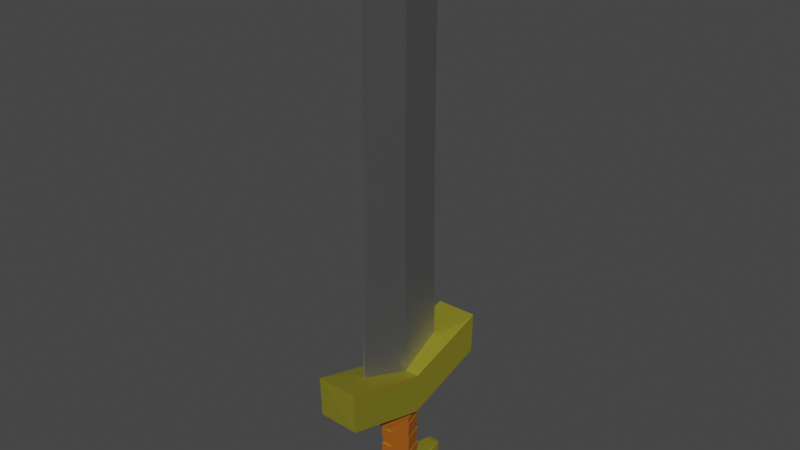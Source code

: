 # Source: mec.blend  (saved by Blender 3.6.13; exported with 4.5.12 LTS)
import bpy
from mathutils import Matrix  # noqa: F401  (used for matrix-valued properties, if any)

bpy.ops.wm.read_factory_settings(use_empty=True)
scene = bpy.context.scene
scene.name = 'Scene'

# ---- collections
col_collection = bpy.data.collections.new('Collection'); scene.collection.children.link(col_collection)

# ---- materials (node trees are filled in below, after node groups)
mat_material = bpy.data.materials.new('Material')
mat_material.alpha_threshold = 0.0
mat_material.use_transparent_shadow = False
mat_material.roughness = 0.5
mat_material.line_color = (0.0, 0.0, 0.0, 1.0)
mat_material_001 = bpy.data.materials.new('Material.001')
mat_material_001.use_transparent_shadow = False
mat_material_002 = bpy.data.materials.new('Material.002')
mat_material_002.use_transparent_shadow = False

# ---- material node trees
mat_material.use_nodes = True; mat_material.node_tree.nodes.clear()
_N = mat_material.node_tree.nodes; _L = mat_material.node_tree.links
n0 = _N.new('ShaderNodeOutputMaterial'); n0.name = 'Material Output'; n0.location = (300, 300)
n1 = _N.new('ShaderNodeBsdfPrincipled'); n1.name = 'Principled BSDF'; n1.location = (10, 300)
n1.distribution = 'GGX'
n1.subsurface_method = 'RANDOM_WALK_SKIN'
n1.inputs[0].default_value = (0.8, 0.7345, 0.07195, 1.0)
n1.inputs[1].default_value = 0.8899
n1.inputs[3].default_value = 1.45
n1.inputs[27].default_value = (0.0, 0.0, 0.0, 1.0)
n1.inputs[28].default_value = 1.0
_L.new(n1.outputs[0], n0.inputs[0])
n0.is_active_output = True
mat_material_001.use_nodes = True; mat_material_001.node_tree.nodes.clear()
_N = mat_material_001.node_tree.nodes; _L = mat_material_001.node_tree.links
n0 = _N.new('ShaderNodeBsdfPrincipled'); n0.name = 'Principled BSDF'; n0.location = (10, 300)
n0.distribution = 'GGX'
n0.subsurface_method = 'RANDOM_WALK_SKIN'
n0.inputs[0].default_value = (0.3694, 0.09885, 0.007766, 1.0)
n0.inputs[3].default_value = 1.45
n0.inputs[27].default_value = (0.0, 0.0, 0.0, 1.0)
n0.inputs[28].default_value = 1.0
n1 = _N.new('ShaderNodeOutputMaterial'); n1.name = 'Material Output'; n1.location = (300, 300)
_L.new(n0.outputs[0], n1.inputs[0])
n1.is_active_output = True
mat_material_002.use_nodes = True; mat_material_002.node_tree.nodes.clear()
_N = mat_material_002.node_tree.nodes; _L = mat_material_002.node_tree.links
n0 = _N.new('ShaderNodeBsdfPrincipled'); n0.name = 'Principled BSDF'; n0.location = (10, 300)
n0.distribution = 'GGX'
n0.subsurface_method = 'RANDOM_WALK_SKIN'
n0.inputs[0].default_value = (0.2989, 0.2989, 0.2989, 1.0)
n0.inputs[1].default_value = 0.8716
n0.inputs[3].default_value = 1.45
n0.inputs[27].default_value = (0.0, 0.0, 0.0, 1.0)
n0.inputs[28].default_value = 1.0
n1 = _N.new('ShaderNodeOutputMaterial'); n1.name = 'Material Output'; n1.location = (300, 300)
_L.new(n0.outputs[0], n1.inputs[0])
n1.is_active_output = True

# ---- world
world_world = bpy.data.worlds.new('World'); scene.world = world_world
world_world.use_nodes = True; world_world.node_tree.nodes.clear()
_N = world_world.node_tree.nodes; _L = world_world.node_tree.links
n0 = _N.new('ShaderNodeOutputWorld'); n0.name = 'World Output'; n0.location = (300, 300)
n1 = _N.new('ShaderNodeBackground'); n1.name = 'Background'; n1.location = (10, 300)
n1.inputs[0].default_value = (0.05088, 0.05088, 0.05088, 1.0)
_L.new(n1.outputs[0], n0.inputs[0])
n0.is_active_output = True
world_world.color = (0.05088, 0.05088, 0.05088)
world_world.use_sun_shadow = False
world_world.sun_shadow_jitter_overblur = 0.0

# ---- meshes
me_cube = bpy.data.meshes.new('Cube')
me_cube.from_pydata([(0.5143, 4.69e-18, -4.511), (-0.5143, 3.611e-17, -4.511), (-0.2571, -0.2222, -4.511), (0.2571, 0.2222, -4.511), (-0.2571, 0.2222, -4.511), (0.2571, -0.2222, -4.511), (-0.3401, 0.0, 1.0), (0.3401, 0.0, 1.0), (0.0494, -0.5935, 1.797), (-0.0494, -0.5935, 1.797), (-0.0494, 0.5935, 1.797), (0.0494, 0.5935, 1.797), (-0.3187, 0.0, 11.39), (0.3187, 0.0, 11.39), (0.04629, -0.5561, 11.48), (-0.04629, -0.5561, 11.48), (-0.04629, 0.5561, 11.48), (0.04629, 0.5561, 11.48), (-0.3187, 0.0, 11.39), (0.3187, 0.0, 11.39), (0.04629, -0.5561, 11.48), (-0.04629, -0.5561, 11.48), (-0.04629, 0.5561, 11.48), (0.04629, 0.5561, 11.48), (-0.3187, 0.0, 20.43), (0.3187, 0.0, 20.43), (0.04629, -0.5561, 20.51), (-0.04629, -0.5561, 20.51), (-0.04629, 0.5561, 20.51), (0.04629, 0.5561, 20.51), (-0.3187, 0.0, 22.36), (0.3187, 0.0, 22.36), (0.04629, -0.0002296, 22.45), (-0.04629, -0.0002296, 22.45), (-0.04629, 0.0002296, 22.45), (0.04629, 0.0002296, 22.45), (0.4893, -0.2783, -4.511), (0.4893, 0.2783, -4.511), (-0.4893, -0.2783, -4.511), (-0.9706, 3.611e-17, -4.709), (-0.5576, -0.198, -4.511), (-0.5576, 0.198, -4.511), (-0.2969, 0.3652, -5.646), (-0.3904, 0.5803, -5.46), (-0.4893, 0.2783, -4.511), (-0.4907, 0.282, -4.511), (-0.09729, 0.3603, -4.511), (-0.588, -0.198, -4.511), (-0.5143, 3.611e-17, -4.511), (-0.588, 0.198, -4.511), (-0.4907, -0.282, -4.511), (-0.09729, -0.3603, -4.511), (0.4907, 0.282, -4.511), (0.09729, 0.3603, -4.511), (0.4907, -0.282, -4.511), (0.09729, -0.3603, -4.511), (0.588, 0.198, -4.511), (0.5143, 4.69e-18, -4.511), (0.588, -0.198, -4.511), (0.9706, 4.69e-18, -4.709), (0.5576, 0.198, -4.511), (0.5576, -0.198, -4.511), (0.451, -0.1977, -5.636), (0.451, 0.1977, -5.636), (0.9164, 4.69e-18, -5.427), (-0.451, 0.1977, -5.636), (-0.451, -0.1977, -5.636), (-0.9164, 3.611e-17, -5.427), (-0.2969, -0.3652, -5.646), (-0.3904, -0.5803, -5.46), (0.3904, 0.5803, -5.46), (0.2969, 0.3652, -5.646), (0.2969, -0.3652, -5.646), (0.3904, -0.5803, -5.46), (0.2331, -0.5957, -4.578), (0.2771, -0.6509, -4.659), (0.314, -0.6136, -4.603), (0.2995, -0.6029, -4.584), (0.2771, 0.6509, -4.659), (0.2331, 0.5957, -4.578), (0.2995, 0.6029, -4.584), (0.314, 0.6136, -4.603), (-0.2771, -0.6509, -4.659), (-0.2331, -0.5957, -4.578), (-0.2995, -0.6029, -4.584), (-0.314, -0.6136, -4.603), (-0.2331, 0.5957, -4.578), (-0.2771, 0.6509, -4.659), (-0.314, 0.6136, -4.603), (-0.2995, 0.6029, -4.584), (0.3569, 0.5901, 1.791), (0.3232, 0.5983, 1.803), (0.2411, 0.2222, -1.01), (0.2775, 0.2191, -0.9872), (0.3232, -0.5983, 1.803), (0.3569, -0.5901, 1.791), (0.2775, -0.2191, -0.9872), (0.2411, -0.2222, -1.01), (-0.3232, 0.5983, 1.803), (-0.3569, 0.5901, 1.791), (-0.2775, 0.2191, -0.9872), (-0.2411, 0.2222, -1.01), (-0.3569, -0.5901, 1.791), (-0.3232, -0.5983, 1.803), (-0.2411, -0.2222, -1.01), (-0.2775, -0.2191, -0.9872), (-0.5206, -0.01688, -1.0), (-0.5206, 0.01688, -1.0), (-0.5143, 3.611e-17, -1.017), (0.357, -0.01008, 1.014), (0.357, 0.01008, 1.014), (0.3401, 0.0, 1.0), (-0.357, 0.01008, 1.014), (-0.357, -0.01008, 1.014), (-0.3401, 0.0, 1.0), (0.5206, 0.01688, -1.0), (0.5206, -0.01688, -1.0), (0.5143, 4.69e-18, -1.017), (-0.9831, -0.0105, -0.9868), (-1.0, 0.0, -0.9729), (-0.9831, 0.0105, -0.9868), (-0.9836, -0.96, 0.2016), (-1.001, -1.0, 0.2984), (0.9836, 0.96, 0.2016), (1.001, 1.0, 0.2984), (-0.9836, 0.96, 0.2016), (-1.001, 1.018, 0.2984), (0.9836, -0.96, 0.2016), (1.001, -1.018, 0.2984), (0.9831, 0.0105, -0.9868), (1.0, 0.0, -0.9729), (0.9831, -0.0105, -0.9868), (0.9831, -0.9753, 2.228), (1.0, -1.022, 2.271), (-0.9831, -0.9753, 2.228), (-1.0, -1.022, 2.271), (0.9831, -0.0105, 1.013), (1.0, 0.0, 0.9729), (0.9831, 0.0105, 1.013), (-0.9831, 0.0105, 1.013), (-1.0, 0.0, 0.9729), (-0.9831, -0.0105, 1.013), (-0.9831, 0.9753, 2.228), (-1.0, 1.022, 2.271), (0.9831, 0.9753, 2.228), (1.0, 1.022, 2.271), (-0.2491, 0.2222, -1.513), (0.2491, 0.2222, -1.513), (0.5143, 4.69e-18, -1.516), (0.2491, -0.2222, -1.513), (-0.2491, -0.2222, -1.513), (-0.5143, 3.611e-17, -1.516), (-0.6324, 3.611e-17, -1.016), (-0.2805, -0.3336, -1.01), (0.6324, 4.69e-18, -1.016), (0.2805, 0.3336, -1.01), (-0.2805, 0.3336, -1.01), (0.2805, -0.3336, -1.01), (-0.2691, 0.2768, -1.513), (-0.2886, 0.3332, -1.457), (-0.6324, 3.611e-17, -1.46), (-0.5539, 3.611e-17, -1.516), (0.2691, 0.2768, -1.513), (0.2886, 0.3332, -1.457), (0.5539, 4.69e-18, -1.516), (0.6324, 4.69e-18, -1.46), (0.2691, -0.2768, -1.513), (0.2886, -0.3332, -1.457), (-0.2691, -0.2768, -1.513), (-0.2886, -0.3332, -1.457), (0.2503, 0.2222, -1.941), (0.2514, 0.2222, -2.37), (0.2526, 0.2222, -2.798), (0.2537, 0.2222, -3.226), (0.2549, 0.2222, -3.655), (0.256, 0.2222, -4.083), (0.5143, 4.69e-18, -1.944), (0.5143, 4.69e-18, -2.372), (0.5143, 4.69e-18, -2.8), (0.5143, 4.69e-18, -3.228), (0.5143, 4.69e-18, -3.656), (0.5143, 4.69e-18, -4.083), (0.2503, -0.2222, -1.941), (0.2514, -0.2222, -2.37), (0.2526, -0.2222, -2.798), (0.2537, -0.2222, -3.226), (0.2549, -0.2222, -3.655), (0.256, -0.2222, -4.083), (-0.2503, -0.2222, -1.941), (-0.2514, -0.2222, -2.37), (-0.2526, -0.2222, -2.798), (-0.2537, -0.2222, -3.226), (-0.2549, -0.2222, -3.655), (-0.256, -0.2222, -4.083), (-0.256, 0.2222, -4.083), (-0.2549, 0.2222, -3.655), (-0.2537, 0.2222, -3.226), (-0.2526, 0.2222, -2.798), (-0.2514, 0.2222, -2.37), (-0.2503, 0.2222, -1.941), (-0.5143, 3.611e-17, -4.083), (-0.5143, 3.611e-17, -3.656), (-0.5143, 3.611e-17, -3.228), (-0.5143, 3.611e-17, -2.8), (-0.5143, 3.611e-17, -2.372), (-0.5143, 3.611e-17, -1.944), (0.258, 0.2435, -1.941), (0.2592, 0.2435, -2.37), (0.2604, 0.2435, -2.798), (0.2616, 0.2435, -3.226), (0.2627, 0.2435, -3.655), (0.2639, 0.2435, -4.083), (0.537, 4.69e-18, -1.944), (0.537, 4.69e-18, -2.372), (0.537, 4.69e-18, -2.8), (0.537, 4.69e-18, -3.228), (0.537, 4.69e-18, -3.656), (0.537, 4.69e-18, -4.083), (0.258, -0.2435, -1.941), (0.2592, -0.2435, -2.37), (0.2604, -0.2435, -2.798), (0.2616, -0.2435, -3.226), (0.2627, -0.2435, -3.655), (0.2639, -0.2435, -4.083), (-0.258, -0.2435, -1.941), (-0.2592, -0.2435, -2.37), (-0.2604, -0.2435, -2.798), (-0.2616, -0.2435, -3.226), (-0.2627, -0.2435, -3.655), (-0.2639, -0.2435, -4.083), (-0.2639, 0.2435, -4.083), (-0.2627, 0.2435, -3.655), (-0.2616, 0.2435, -3.226), (-0.2604, 0.2435, -2.798), (-0.2592, 0.2435, -2.37), (-0.258, 0.2435, -1.941), (-0.537, 3.611e-17, -4.083), (-0.537, 3.611e-17, -3.656), (-0.537, -6.663e-09, -3.228), (-0.537, -1.324e-09, -2.8), (-0.537, 3.611e-17, -2.372), (-0.537, 3.611e-17, -1.944)], [], [(200, 194, 4, 1), (126, 143, 145, 124), (128, 133, 135, 122), (96, 116, 131, 127), (124, 145, 137, 130), (130, 137, 133, 128), (100, 107, 120, 125), (119, 140, 143, 126), (194, 175, 3, 4), (122, 135, 140, 119), (175, 181, 0, 3), (181, 187, 5, 0), (103, 94, 8, 9), (114, 103, 9, 6), (112, 99, 142, 139), (42, 71, 63, 65), (59, 76, 75, 73, 64), (106, 105, 121, 118), (187, 193, 2, 5), (115, 93, 123, 129), (92, 101, 126, 124), (94, 111, 7, 8), (104, 97, 128, 122), (98, 114, 6, 10), (111, 91, 11, 7), (98, 91, 145, 143), (193, 200, 1, 2), (10, 6, 12, 16), (7, 11, 17, 13), (94, 103, 135, 133), (102, 113, 141, 134), (90, 110, 138, 144), (109, 95, 132, 136), (17, 16, 22, 23), (12, 15, 21, 18), (9, 8, 14, 15), (6, 9, 15, 12), (11, 10, 16, 17), (8, 7, 13, 14), (22, 18, 24, 28), (19, 23, 29, 25), (14, 13, 19, 20), (13, 17, 23, 19), (16, 12, 18, 22), (15, 14, 20, 21), (26, 25, 31, 32), (29, 28, 34, 35), (21, 20, 26, 27), (18, 21, 27, 24), (23, 22, 28, 29), (20, 19, 25, 26), (31, 30, 33, 32), (35, 34, 30, 31), (25, 29, 35, 31), (28, 24, 30, 34), (27, 26, 32, 33), (24, 27, 33, 30), (2, 1, 48, 51), (0, 5, 55, 57), (66, 62, 72, 68), (5, 2, 51, 55), (3, 0, 57, 53), (4, 3, 53, 46), (49, 45, 44, 41), (39, 85, 84, 38, 40), (52, 56, 60, 37), (46, 53, 79, 86), (59, 81, 80, 37, 60), (1, 4, 46, 48), (50, 47, 40, 38), (58, 54, 36, 61), (78, 81, 59, 64, 70), (44, 45, 46, 86, 89), (39, 40, 41), (47, 48, 49), (56, 57, 58), (59, 60, 61), (62, 63, 64), (65, 66, 67), (55, 51, 83, 74), (39, 88, 87, 43, 67), (80, 79, 53, 52, 37), (50, 38, 84, 83, 51), (47, 50, 51, 48), (56, 52, 53, 57), (45, 49, 48, 46), (54, 58, 57, 55), (82, 85, 39, 67, 69), (40, 47, 49, 41), (89, 88, 39, 41, 44), (87, 78, 70, 43), (60, 56, 58, 61), (77, 76, 59, 61, 36), (62, 66, 65, 63), (66, 68, 69, 67), (71, 42, 43, 70), (68, 72, 73, 69), (63, 71, 70, 64), (42, 65, 67, 43), (72, 62, 64, 73), (75, 82, 69, 73), (74, 75, 76, 77), (78, 79, 80, 81), (82, 83, 84, 85), (86, 87, 88, 89), (74, 83, 82, 75), (78, 87, 86, 79), (55, 74, 77, 36, 54), (106, 107, 108), (109, 110, 111), (112, 113, 114), (115, 116, 117), (118, 119, 120), (129, 130, 131), (136, 137, 138), (139, 140, 141), (118, 121, 122, 119), (136, 132, 133, 137), (139, 142, 143, 140), (129, 123, 124, 130), (125, 120, 119, 126), (144, 138, 137, 145), (134, 141, 140, 135), (127, 131, 130, 128), (108, 104, 105, 106), (117, 92, 93, 115), (101, 108, 107, 100), (97, 117, 116, 96), (120, 107, 106, 118), (104, 122, 121, 105), (123, 93, 92, 124), (100, 125, 126, 101), (96, 127, 128, 97), (131, 116, 115, 129), (111, 94, 95, 109), (114, 98, 99, 112), (91, 111, 110, 90), (103, 114, 113, 102), (132, 95, 94, 133), (102, 134, 135, 103), (138, 110, 109, 136), (141, 113, 112, 139), (98, 143, 142, 99), (90, 144, 145, 91), (91, 98, 10, 11), (101, 92, 155, 156), (92, 117, 154, 155), (157, 153, 169, 167), (152, 156, 159, 160), (153, 152, 160, 169), (155, 154, 165, 163), (148, 147, 162, 164), (150, 149, 166, 168), (149, 148, 164, 166), (147, 146, 158, 162), (151, 150, 168, 161), (117, 97, 157, 154), (156, 155, 163, 159), (104, 108, 152, 153), (108, 101, 156, 152), (154, 157, 167, 165), (97, 104, 153, 157), (161, 168, 169, 160), (168, 166, 167, 169), (166, 164, 165, 167), (164, 162, 163, 165), (162, 158, 159, 163), (158, 161, 160, 159), (146, 151, 161, 158), (150, 151, 205, 188), (170, 176, 212, 206), (189, 204, 203, 190), (198, 204, 240, 234), (191, 202, 201, 192), (192, 201, 237, 228), (149, 150, 188, 182), (187, 181, 217, 223), (183, 189, 190, 184), (205, 199, 235, 241), (185, 191, 192, 186), (202, 191, 227, 238), (148, 149, 182, 176), (180, 186, 222, 216), (177, 183, 184, 178), (175, 194, 230, 211), (179, 185, 186, 180), (190, 203, 239, 226), (147, 148, 176, 170), (185, 179, 215, 221), (171, 177, 178, 172), (195, 174, 210, 231), (173, 179, 180, 174), (204, 189, 225, 240), (146, 147, 170, 199), (178, 184, 220, 214), (198, 171, 172, 197), (173, 196, 232, 209), (196, 173, 174, 195), (188, 205, 241, 224), (151, 146, 199, 205), (183, 177, 213, 219), (204, 198, 197, 203), (197, 172, 208, 233), (202, 196, 195, 201), (176, 182, 218, 212), (224, 241, 240, 225), (226, 239, 238, 227), (228, 237, 236, 229), (218, 224, 225, 219), (220, 226, 227, 221), (222, 228, 229, 223), (212, 218, 219, 213), (214, 220, 221, 215), (216, 222, 223, 217), (206, 212, 213, 207), (208, 214, 215, 209), (210, 216, 217, 211), (235, 206, 207, 234), (233, 208, 209, 232), (231, 210, 211, 230), (241, 235, 234, 240), (239, 233, 232, 238), (237, 231, 230, 236), (200, 193, 229, 236), (203, 197, 233, 239), (177, 171, 207, 213), (182, 188, 224, 218), (196, 202, 238, 232), (172, 178, 214, 208), (189, 183, 219, 225), (201, 195, 231, 237), (179, 173, 209, 215), (184, 190, 226, 220), (194, 200, 236, 230), (174, 180, 216, 210), (191, 185, 221, 227), (181, 175, 211, 217), (186, 192, 228, 222), (199, 170, 206, 235), (193, 187, 223, 229), (171, 198, 234, 207)])
me_cube.polygons.foreach_set('material_index', [1, 0, 0, 0, 0, 0, 0, 0, 1, 0, 1, 1, 0, 0, 0, 0, 0, 0, 1, 0, 0, 0, 0, 0, 0, 0, 1, 2, 2, 0, 0, 0, 0, 0, 1, 2, 2, 2, 2, 2, 2, 1, 0, 0, 0, 2, 2, 2, 2, 2, 2, 1, 0, 2, 2, 2, 2, 1, 1, 0, 0, 0, 0, 0, 0, 0, 0, 0, 0, 1, 1, 0, 0, 0, 0, 0, 0, 0, 0, 0, 0, 0, 0, 0, 0, 0, 0, 0, 0, 0, 0, 0, 0, 0, 0, 0, 0, 0, 0, 0, 0, 0, 0, 0, 0, 0, 0, 0, 0, 0, 0, 0, 0, 0, 0, 0, 1, 1, 0, 0, 0, 0, 1, 1, 1, 0, 0, 1, 0, 0, 0, 0, 0, 0, 1, 0, 0, 1, 0, 0, 0, 0, 0, 0, 0, 0, 0, 1, 1, 1, 1, 0, 0, 1, 0, 1, 1, 1, 1, 0, 1, 0, 1, 0, 1, 0, 0, 0, 0, 1, 0, 1, 0, 1, 1, 1, 1, 1, 0, 1, 1, 1, 1, 1, 0, 1, 1, 1, 1, 1, 0, 1, 1, 1, 1, 1, 0, 1, 1, 1, 1, 1, 0, 1, 1, 1, 1, 1, 1, 1, 1, 1, 1, 1, 1, 1, 1, 1, 1, 1, 1, 1, 1, 1, 0, 0, 0, 0, 0, 0, 0, 0, 0, 0, 0, 0, 0, 0, 0, 0, 0])
_uv = me_cube.uv_layers.new(name='UVMap')
_uv.uv.foreach_set('vector', [0.1772, 0.625, 0.1774, 0.5522, 0.1772, 0.5522, 0.1772, 0.625, 0.38, 0.2498, 0.6266, 0.25, 0.6266, 0.5, 0.38, 0.5002, 0.38, 0.7498, 0.6266, 0.75, 0.6266, 1.0, 0.38, 1.0, 0.3235, 0.6952, 0.324, 0.6276, 0.3734, 0.6267, 0.3738, 0.746, 0.38, 0.5, 0.6232, 0.4973, 0.6216, 0.625, 0.3784, 0.625, 0.3784, 0.625, 0.6216, 0.625, 0.6232, 0.7527, 0.3772, 0.7523, 0.1765, 0.5548, 0.176, 0.6224, 0.1266, 0.6233, 0.1262, 0.504, 0.3784, 0.125, 0.6216, 0.125, 0.6232, 0.2527, 0.3772, 0.2523, 0.1774, 0.5522, 0.3226, 0.5522, 0.3228, 0.5522, 0.1772, 0.5522, 0.38, 0.0, 0.6232, -0.002731, 0.6216, 0.125, 0.3784, 0.125, 0.3226, 0.5522, 0.3228, 0.625, 0.3228, 0.625, 0.3228, 0.5522, 0.3228, 0.625, 0.3226, 0.6978, 0.3228, 0.6978, 0.3228, 0.625, 1007.0, 0.7041, -1005.0, 0.7048, 0.7425, 0.7042, 0.8014, 0.7042, 0.8014, 0.625, 0.8014, 0.7048, 0.8014, 0.7042, 0.8014, 0.625, 0.8033, 0.6237, 0.8033, 0.5464, 0.8731, 0.503, 0.8731, 0.6237, 0.2077, 0.5778, 0.2923, 0.5778, 0.2975, 0.5995, 0.2025, 0.5995, 0.3228, 0.625, 0.3228, 0.7012, 0.3228, 0.7059, 0.3228, 0.6978, 0.3228, 0.625, 0.176, 0.6276, 0.1765, 0.6952, 0.1262, 0.746, 0.1266, 0.6267, 0.3226, 0.6978, 0.1774, 0.6978, 0.1772, 0.6978, 0.3228, 0.6978, 0.324, 0.6224, 0.3235, 0.5548, 0.3738, 0.504, 0.3734, 0.6233, 0.3182, 0.5526, 0.1818, 0.5526, 0.1246, 0.4985, 0.3754, 0.4988, 0.6986, 0.7048, 0.6986, 0.625, 0.6986, 0.625, 0.6986, 0.7042, 0.1818, 0.6974, 0.3182, 0.6974, 0.3754, 0.7515, 0.1246, 0.7512, 0.8014, 0.5452, 0.8014, 0.625, 0.8014, 0.625, 0.8014, 0.5458, 0.6986, 0.625, 0.6986, 0.5452, 0.6986, 0.5458, 0.6986, 0.625, 0.7988, 0.5452, 0.7012, 0.5452, 0.6251, 0.4982, 0.8749, 0.4982, 0.1774, 0.6978, 0.1772, 0.625, 0.1772, 0.625, 0.1772, 0.6978, 0.8014, 0.5458, 0.8014, 0.625, 0.8014, 0.625, 0.8014, 0.5458, 0.6986, 0.625, 0.6986, 0.5458, 0.6986, 0.5458, 0.6986, 0.625, 0.7012, 0.7048, 0.7988, 0.7048, 0.8749, 0.7518, 0.6251, 0.7518, 0.8033, 0.7036, 0.8033, 0.6263, 0.8731, 0.6263, 0.8731, 0.747, 0.6967, 0.5464, 0.6967, 0.6237, 0.6269, 0.6237, 0.6269, 0.503, 0.6967, 0.6263, 0.6967, 0.7036, 0.6269, 0.747, 0.6269, 0.6263, 0.6986, 0.5458, 0.8014, 0.5458, 0.8014, 0.5458, 0.6986, 0.5458, 0.8014, 0.625, 0.8014, 0.7042, 0.8014, 0.7042, 0.8014, 0.625, 0.8014, 0.7042, 0.6986, 0.7042, 0.6986, 0.7042, 0.8014, 0.7042, 0.8014, 0.625, 0.8014, 0.7042, 0.8014, 0.7042, 0.8014, 0.625, 0.6986, 0.5458, 0.8014, 0.5458, 0.8014, 0.5458, 0.6986, 0.5458, 0.6986, 0.7042, 0.6986, 0.625, 0.6986, 0.625, 0.6986, 0.7042, 0.8014, 0.5458, 0.8014, 0.625, 0.8014, 0.625, 0.8014, 0.5458, 0.6986, 0.625, 0.6986, 0.5458, 0.6986, 0.5458, 0.6986, 0.625, 0.6986, 0.7042, 0.6986, 0.625, 0.6986, 0.625, 0.6986, 0.7042, 0.6986, 0.625, 0.6986, 0.5458, 0.6986, 0.5458, 0.6986, 0.625, 0.8014, 0.5458, 0.8014, 0.625, 0.8014, 0.625, 0.8014, 0.5458, 0.8014, 0.7042, 0.6986, 0.7042, 0.6986, 0.7042, 0.8014, 0.7042, 0.6986, 0.7042, 0.6986, 0.625, 0.6986, 0.625, 0.6986, 0.7042, 0.6986, 0.5458, 0.8014, 0.5458, 0.8014, 0.5458, 0.6986, 0.5458, 0.8014, 0.7042, 0.6986, 0.7042, 0.6986, 0.7042, 0.8014, 0.7042, 0.8014, 0.625, 0.8014, 0.7042, 0.8014, 0.7042, 0.8014, 0.625, 0.6986, 0.5458, 0.8014, 0.5458, 0.8014, 0.5458, 0.6986, 0.5458, 0.6986, 0.7042, 0.6986, 0.625, 0.6986, 0.625, 0.6986, 0.7042, 0.6986, 0.625, 0.8014, 0.625, 0.8014, 0.7042, 0.6986, 0.7042, 0.6986, 0.5458, 0.8014, 0.5458, 0.8014, 0.625, 0.6986, 0.625, 0.6986, 0.625, 0.6986, 0.5458, 0.6986, 0.5458, 0.6986, 0.625, 0.8014, 0.5458, 0.8014, 0.625, 0.8014, 0.625, 0.8014, 0.5458, 0.8014, 0.7042, 0.6986, 0.7042, 0.6986, 0.7042, 0.8014, 0.7042, 0.8014, 0.625, 0.8014, 0.7042, 0.8014, 0.7042, 0.8014, 0.625, 0.1772, 0.6978, 0.1772, 0.625, 0.1772, 0.625, 0.0, 0.0, 0.3228, 0.625, 0.3228, 0.6978, 0.0, 0.0, 0.3228, 0.625, 0.2025, 0.6505, 0.2975, 0.6505, 0.2923, 0.6722, 0.2077, 0.6722, 0.3228, 0.6978, 0.1772, 0.6978, 2.384e-07, 0.0, 0.0, -9.537e-07, 0.3228, 0.5522, 0.3228, 0.625, 0.3228, 0.625, 0.0, 0.0, 0.1772, 0.5522, 0.3228, 0.5522, 2.384e-07, 2.384e-07, 2.384e-07, 0.0, 0.1772, 0.5954, 0.1772, 0.5791, 0.1772, 0.5793, 0.1772, 0.5936, 0.1772, 0.625, 0.1772, 0.7012, 0.1772, 0.7014, 0.1772, 0.6707, 0.1772, 0.6564, 0.3228, 0.5791, 0.3228, 0.5954, 0.3228, 0.5936, 0.3228, 0.5793, 0.2261, 0.5522, 0.2739, 0.5522, 0.2919, 0.5522, 0.2081, 0.5522, 0.3228, 0.625, 0.3228, 0.5488, 0.3228, 0.5486, 0.3228, 0.5793, 0.3228, 0.5936, 0.1772, 0.625, 0.1772, 0.5522, 0.0, 0.0, 0.1772, 0.625, 0.1772, 0.6709, 0.1772, 0.6546, 0.1772, 0.6564, 0.1772, 0.6707, 0.3228, 0.6546, 0.3228, 0.6709, 0.3228, 0.6707, 0.3228, 0.6564, 0.3228, 0.5441, 0.3228, 0.5488, 0.3228, 0.625, 0.3228, 0.625, 0.3228, 0.5522, 0.1772, 0.5793, 0.1772, 0.5791, 0.2261, 0.5522, 0.2081, 0.5522, 0.1998, 0.5561, 0.1772, 0.625, 0.1772, 0.6564, 0.1772, 0.5936, 0.1772, 0.6546, 0.1772, 0.625, 0.1772, 0.5954, 0.3228, 0.5954, 0.3228, 0.625, 0.3228, 0.6546, 0.3228, 0.625, 0.3228, 0.5936, 0.3228, 0.6564, 0.2975, 0.6505, 0.2975, 0.5995, 0.3228, 0.625, 0.2025, 0.5995, 0.2025, 0.6505, 0.1772, 0.625, 0.2739, 0.6978, 0.2261, 0.6978, 0.2081, 0.6978, 0.2919, 0.6978, 0.1772, 0.625, 0.1772, 0.5488, 0.1772, 0.5441, 0.1772, 0.5522, 0.1772, 0.625, 0.3002, 0.5561, 0.2919, 0.5522, 0.2739, 0.5522, 0.3228, 0.5791, 0.3228, 0.5793, 0.1772, 0.6709, 0.1772, 0.6707, 0.1998, 0.6939, 0.2081, 0.6978, 0.2261, 0.6978, 0.1772, 0.6546, 0.1772, 0.6709, 0.0, 0.0, 0.1772, 0.625, 0.3228, 0.5954, 0.3228, 0.5791, 0.0, 0.0, 0.3228, 0.625, 0.1772, 0.5791, 0.1772, 0.5954, 0.1772, 0.625, 0.0, 0.0, 0.3228, 0.6709, 0.3228, 0.6546, 0.3228, 0.625, 0.0, 0.0, 0.1772, 0.7059, 0.1772, 0.7012, 0.1772, 0.625, 0.1772, 0.625, 0.1772, 0.6978, 0.1772, 0.6564, 0.1772, 0.6546, 0.1772, 0.5954, 0.1772, 0.5936, 0.1772, 0.5486, 0.1772, 0.5488, 0.1772, 0.625, 0.1772, 0.5936, 0.1772, 0.5793, 0.2016, 0.5522, 0.2984, 0.5522, 0.3228, 0.5522, 0.1772, 0.5522, 0.3228, 0.5936, 0.3228, 0.5954, 0.3228, 0.6546, 0.3228, 0.6564, 0.3228, 0.7014, 0.3228, 0.7012, 0.3228, 0.625, 0.3228, 0.6564, 0.3228, 0.6707, 0.2975, 0.6505, 0.2025, 0.6505, 0.2025, 0.5995, 0.2975, 0.5995, 0.2025, 0.6505, 0.2077, 0.6722, 0.1772, 0.6978, 0.1772, 0.625, 0.2923, 0.5778, 0.2077, 0.5778, 0.1772, 0.5522, 0.3228, 0.5522, 0.2077, 0.6722, 0.2923, 0.6722, 0.3228, 0.6978, 0.1772, 0.6978, 0.2975, 0.5995, 0.2923, 0.5778, 0.3228, 0.5522, 0.3228, 0.625, 0.2077, 0.5778, 0.2025, 0.5995, 0.1772, 0.625, 0.1772, 0.5522, 0.2923, 0.6722, 0.2975, 0.6505, 0.3228, 0.625, 0.3228, 0.6978, 0.2984, 0.6978, 0.2016, 0.6978, 0.1772, 0.6978, 0.3228, 0.6978, 0.2904, 0.6978, 0.2984, 0.6978, 0.297, 0.6978, 0.2965, 0.6978, 0.2984, 0.5522, 0.2904, 0.5522, 0.2965, 0.5522, 0.297, 0.5522, 0.1772, 0.7059, 0.1772, 0.7054, 0.1772, 0.7017, 0.1772, 0.7012, 0.1772, 0.5446, 0.1772, 0.5441, 0.1772, 0.5488, 0.1772, 0.5483, 0.2919, 0.6978, 0.2081, 0.6978, 0.2016, 0.6978, 0.2984, 0.6978, 0.2984, 0.5522, 0.2016, 0.5522, 0.2081, 0.5522, 0.2919, 0.5522, 0.2739, 0.6978, 0.2919, 0.6978, 0.3002, 0.6939, 0.3228, 0.6707, 0.3228, 0.6709, 0.176, 0.6276, 0.176, 0.6224, 0.1772, 0.625, 0.6967, 0.6263, 0.6967, 0.6237, 0.6986, 0.625, 0.8033, 0.6237, 0.8033, 0.6263, 0.8014, 0.625, 0.324, 0.6224, 0.324, 0.6276, 0.3228, 0.625, 0.1266, 0.6267, 0.125, 0.6267, 0.1264, 0.6253, 0.3734, 0.6233, 0.3784, 0.625, 0.3734, 0.6267, 0.6269, 0.6263, 0.6216, 0.625, 0.6269, 0.6237, 0.8731, 0.6253, 0.875, 0.625, 0.8731, 0.6263, 0.1266, 0.6267, 0.1262, 0.746, 0.125, 0.75, 0.125, 0.6267, 0.6269, 0.6263, 0.6269, 0.747, 0.6232, 0.7527, 0.6216, 0.625, 0.8731, 0.6237, 0.8731, 0.503, 0.875, 0.5, 0.875, 0.625, 0.3734, 0.6233, 0.3738, 0.504, 0.38, 0.5, 0.3784, 0.625, 0.1262, 0.504, 0.1266, 0.6233, 0.125, 0.6233, 0.125, 0.5, 0.6269, 0.503, 0.6269, 0.6237, 0.6216, 0.625, 0.6232, 0.4973, 0.8731, 0.747, 0.8731, 0.6263, 0.875, 0.625, 0.875, 0.75, 0.3738, 0.746, 0.3734, 0.6267, 0.3784, 0.625, 0.3772, 0.7523, 0.1772, 0.625, 0.1772, 0.7003, 0.1765, 0.6952, 0.176, 0.6276, 0.3228, 0.625, 0.3228, 0.5497, 0.3235, 0.5548, 0.324, 0.6224, 0.1772, 0.5497, 0.1772, 0.625, 0.176, 0.6224, 0.1765, 0.5548, 0.3228, 0.7003, 0.3228, 0.625, 0.324, 0.6276, 0.3235, 0.6952, 0.1266, 0.6233, 0.176, 0.6224, 0.176, 0.6276, 0.1266, 0.6267, 0.1818, 0.6974, 0.1246, 0.7512, 0.1262, 0.746, 0.1765, 0.6952, 0.3738, 0.504, 0.3235, 0.5548, 0.3182, 0.5526, 0.3754, 0.4988, 0.1765, 0.5548, 0.1262, 0.504, 0.1246, 0.4985, 0.1818, 0.5526, 0.3235, 0.6952, 0.3738, 0.746, 0.3754, 0.7515, 0.3182, 0.6974, 0.3734, 0.6267, 0.324, 0.6276, 0.324, 0.6224, 0.3734, 0.6233, 0.6986, 0.625, 0.6986, 0.7048, 0.6967, 0.7036, 0.6967, 0.6263, 0.8014, 0.625, 0.8014, 0.5452, 0.8033, 0.5464, 0.8033, 0.6237, 0.6986, 0.5452, 0.6986, 0.625, 0.6967, 0.6237, 0.6967, 0.5464, 0.8014, 0.7048, 0.8014, 0.625, 0.8033, 0.6263, 0.8033, 0.7036, 0.6269, 0.747, 0.6967, 0.7036, 0.7012, 0.7048, 0.6251, 0.7518, 0.8033, 0.7036, 0.8731, 0.747, 0.8749, 0.7518, 0.7988, 0.7048, 0.6269, 0.6237, 0.6967, 0.6237, 0.6967, 0.6263, 0.6269, 0.6263, 0.8731, 0.6263, 0.8033, 0.6263, 0.8033, 0.6237, 0.8731, 0.6237, 0.7988, 0.5452, 0.8749, 0.4982, 0.8731, 0.503, 0.8033, 0.5464, 0.6967, 0.5464, 0.6269, 0.503, 0.6251, 0.4982, 0.7012, 0.5452, -1005.0, 0.5449, 1007.0, 0.5463, 0.7575, 0.5458, 0.6986, 0.5458, 0.1818, 0.5526, 0.3182, 0.5526, 0.3182, 0.5526, 0.1818, 0.5526, 0.3228, 0.5497, 0.3228, 0.625, 0.3228, 0.625, 0.3228, 0.5497, 0.3182, 0.6978, 0.1818, 0.6978, 0.1788, 0.6983, 0.3212, 0.6983, 0.1772, 0.625, 0.1772, 0.5497, 0.1783, 0.5514, 0.1772, 0.625, 0.1772, 0.7003, 0.1772, 0.625, 0.1772, 0.625, 0.1783, 0.6986, 0.3228, 0.5497, 0.3228, 0.625, 0.3228, 0.625, 0.3217, 0.5514, 0.3228, 0.625, 0.3216, 0.5516, 0.3216, 0.5516, 0.3228, 0.625, 0.1784, 0.6984, 0.3216, 0.6984, 0.3216, 0.6984, 0.1784, 0.6984, 0.3216, 0.6984, 0.3228, 0.625, 0.3228, 0.625, 0.3216, 0.6984, 0.3216, 0.5516, 0.1784, 0.5516, 0.1784, 0.5516, 0.3216, 0.5516, 0.1772, 0.625, 0.1784, 0.6984, 0.1784, 0.6984, 0.1772, 0.625, 0.3228, 0.625, 0.3228, 0.7003, 0.3228, 0.7003, 0.3228, 0.625, 0.1818, 0.5522, 0.3182, 0.5522, 0.3212, 0.5517, 0.1788, 0.5517, 0.1772, 0.7003, 0.1772, 0.625, 0.1772, 0.625, 0.1772, 0.7003, 0.1772, 0.625, 0.1772, 0.5497, 0.1772, 0.5497, 0.1772, 0.625, 0.3228, 0.625, 0.3228, 0.7003, 0.3217, 0.6986, 0.3228, 0.625, 0.3182, 0.6974, 0.1818, 0.6974, 0.1818, 0.6974, 0.3182, 0.6974, 0.1772, 0.625, 0.1784, 0.6984, 0.1783, 0.6986, 0.1772, 0.625, 0.1784, 0.6984, 0.3216, 0.6984, 0.3212, 0.6983, 0.1788, 0.6983, 0.3216, 0.6984, 0.3228, 0.625, 0.3228, 0.625, 0.3217, 0.6986, 0.3228, 0.625, 0.3216, 0.5516, 0.3217, 0.5514, 0.3228, 0.625, 0.3216, 0.5516, 0.1784, 0.5516, 0.1788, 0.5517, 0.3212, 0.5517, 0.1784, 0.5516, 0.1772, 0.625, 0.1772, 0.625, 0.1783, 0.5514, 0.1784, 0.5516, 0.1772, 0.625, 0.1772, 0.625, 0.1784, 0.5516, 0.1784, 0.6984, 0.1772, 0.625, 0.1772, 0.625, 0.1782, 0.6983, 0.3218, 0.5517, 0.3228, 0.625, 0.3228, 0.625, 0.3218, 0.5517, 0.1781, 0.6982, 0.1772, 0.625, 0.1772, 0.625, 0.1779, 0.6981, 0.1781, 0.5518, 0.1772, 0.625, 0.1772, 0.625, 0.1781, 0.5518, 0.1777, 0.698, 0.1772, 0.625, 0.1772, 0.625, 0.1776, 0.6979, 0.1776, 0.6979, 0.1772, 0.625, 0.1772, 0.625, 0.1776, 0.6979, 0.3216, 0.6984, 0.1784, 0.6984, 0.1782, 0.6983, 0.3218, 0.6983, 0.3226, 0.6978, 0.3228, 0.625, 0.3228, 0.625, 0.3226, 0.6978, 0.3219, 0.6982, 0.1781, 0.6982, 0.1779, 0.6981, 0.3221, 0.6981, 0.1772, 0.625, 0.1782, 0.5517, 0.1782, 0.5517, 0.1772, 0.625, 0.3223, 0.698, 0.1777, 0.698, 0.1776, 0.6979, 0.3224, 0.6979, 0.1772, 0.625, 0.1777, 0.698, 0.1777, 0.698, 0.1772, 0.625, 0.3228, 0.625, 0.3216, 0.6984, 0.3218, 0.6983, 0.3228, 0.625, 0.3228, 0.625, 0.3224, 0.6979, 0.3224, 0.6979, 0.3228, 0.625, 0.3228, 0.625, 0.3219, 0.6982, 0.3221, 0.6981, 0.3228, 0.625, 0.3226, 0.5522, 0.1774, 0.5522, 0.1774, 0.5522, 0.3226, 0.5522, 0.3228, 0.625, 0.3223, 0.698, 0.3224, 0.6979, 0.3228, 0.625, 0.1779, 0.6981, 0.1772, 0.625, 0.1772, 0.625, 0.1779, 0.6981, 0.3216, 0.5516, 0.3228, 0.625, 0.3228, 0.625, 0.3218, 0.5517, 0.3223, 0.698, 0.3228, 0.625, 0.3228, 0.625, 0.3223, 0.698, 0.3219, 0.5518, 0.3228, 0.625, 0.3228, 0.625, 0.3221, 0.5519, 0.1776, 0.5521, 0.3224, 0.5521, 0.3224, 0.5521, 0.1776, 0.5521, 0.3223, 0.552, 0.3228, 0.625, 0.3228, 0.625, 0.3224, 0.5521, 0.1772, 0.625, 0.1781, 0.6982, 0.1781, 0.6982, 0.1772, 0.625, 0.1784, 0.5516, 0.3216, 0.5516, 0.3218, 0.5517, 0.1782, 0.5517, 0.3228, 0.625, 0.3221, 0.6981, 0.3221, 0.6981, 0.3228, 0.625, 0.1781, 0.5518, 0.3219, 0.5518, 0.3221, 0.5519, 0.1779, 0.5519, 0.3223, 0.552, 0.1777, 0.552, 0.1777, 0.552, 0.3223, 0.552, 0.1777, 0.552, 0.3223, 0.552, 0.3224, 0.5521, 0.1776, 0.5521, 0.1782, 0.6983, 0.1772, 0.625, 0.1772, 0.625, 0.1782, 0.6983, 0.1772, 0.625, 0.1784, 0.5516, 0.1782, 0.5517, 0.1772, 0.625, 0.3219, 0.6982, 0.3228, 0.625, 0.3228, 0.625, 0.3219, 0.6982, 0.1772, 0.625, 0.1781, 0.5518, 0.1779, 0.5519, 0.1772, 0.625, 0.1779, 0.5519, 0.3221, 0.5519, 0.3221, 0.5519, 0.1779, 0.5519, 0.1772, 0.625, 0.1777, 0.552, 0.1776, 0.5521, 0.1772, 0.625, 0.3228, 0.625, 0.3218, 0.6983, 0.3218, 0.6983, 0.3228, 0.625, 0.1782, 0.6983, 0.1772, 0.625, 0.1772, 0.625, 0.1781, 0.6982, 0.1779, 0.6981, 0.1772, 0.625, 0.1772, 0.625, 0.1777, 0.698, 0.1776, 0.6979, 0.1772, 0.625, 0.1772, 0.625, 0.1774, 0.6978, 0.3218, 0.6983, 0.1782, 0.6983, 0.1781, 0.6982, 0.3219, 0.6982, 0.3221, 0.6981, 0.1779, 0.6981, 0.1777, 0.698, 0.3223, 0.698, 0.3224, 0.6979, 0.1776, 0.6979, 0.1774, 0.6978, 0.3226, 0.6978, 0.3228, 0.625, 0.3218, 0.6983, 0.3219, 0.6982, 0.3228, 0.625, 0.3228, 0.625, 0.3221, 0.6981, 0.3223, 0.698, 0.3228, 0.625, 0.3228, 0.625, 0.3224, 0.6979, 0.3226, 0.6978, 0.3228, 0.625, 0.3218, 0.5517, 0.3228, 0.625, 0.3228, 0.625, 0.3219, 0.5518, 0.3221, 0.5519, 0.3228, 0.625, 0.3228, 0.625, 0.3223, 0.552, 0.3224, 0.5521, 0.3228, 0.625, 0.3228, 0.625, 0.3226, 0.5522, 0.1782, 0.5517, 0.3218, 0.5517, 0.3219, 0.5518, 0.1781, 0.5518, 0.1779, 0.5519, 0.3221, 0.5519, 0.3223, 0.552, 0.1777, 0.552, 0.1776, 0.5521, 0.3224, 0.5521, 0.3226, 0.5522, 0.1774, 0.5522, 0.1772, 0.625, 0.1782, 0.5517, 0.1781, 0.5518, 0.1772, 0.625, 0.1772, 0.625, 0.1779, 0.5519, 0.1777, 0.552, 0.1772, 0.625, 0.1772, 0.625, 0.1776, 0.5521, 0.1774, 0.5522, 0.1772, 0.625, 0.1772, 0.625, 0.1774, 0.6978, 0.1774, 0.6978, 0.1772, 0.625, 0.1772, 0.625, 0.1779, 0.5519, 0.1779, 0.5519, 0.1772, 0.625, 0.3228, 0.625, 0.3219, 0.5518, 0.3219, 0.5518, 0.3228, 0.625, 0.3218, 0.6983, 0.1782, 0.6983, 0.1782, 0.6983, 0.3218, 0.6983, 0.1777, 0.552, 0.1772, 0.625, 0.1772, 0.625, 0.1777, 0.552, 0.3221, 0.5519, 0.3228, 0.625, 0.3228, 0.625, 0.3221, 0.5519, 0.1781, 0.6982, 0.3219, 0.6982, 0.3219, 0.6982, 0.1781, 0.6982, 0.1772, 0.625, 0.1776, 0.5521, 0.1776, 0.5521, 0.1772, 0.625, 0.3228, 0.625, 0.3223, 0.552, 0.3223, 0.552, 0.3228, 0.625, 0.3221, 0.6981, 0.1779, 0.6981, 0.1779, 0.6981, 0.3221, 0.6981, 0.1774, 0.5522, 0.1772, 0.625, 0.1772, 0.625, 0.1774, 0.5522, 0.3224, 0.5521, 0.3228, 0.625, 0.3228, 0.625, 0.3224, 0.5521, 0.1777, 0.698, 0.3223, 0.698, 0.3223, 0.698, 0.1777, 0.698, 0.3228, 0.625, 0.3226, 0.5522, 0.3226, 0.5522, 0.3228, 0.625, 0.3224, 0.6979, 0.1776, 0.6979, 0.1776, 0.6979, 0.3224, 0.6979, 0.1782, 0.5517, 0.3218, 0.5517, 0.3218, 0.5517, 0.1782, 0.5517, 0.1774, 0.6978, 0.3226, 0.6978, 0.3226, 0.6978, 0.1774, 0.6978, 0.3219, 0.5518, 0.1781, 0.5518, 0.1781, 0.5518, 0.3219, 0.5518])
me_cube.materials.append(mat_material)
me_cube.materials.append(mat_material_001)
me_cube.materials.append(mat_material_002)
me_cube.use_mirror_vertex_groups = False
me_cube.update()

# ---- objects
ob_cube = bpy.data.objects.new('Cube', me_cube)

# ---- transforms, parenting, visibility, modifiers, constraints
ob_cube.location = (0.0, 0.0, 0.0)
ob_cube.scale = (1.0, 4.151, 1.0)
ob_cube.lock_rotations_4d = False
ob_cube.empty_display_type = 'ARROWS'
ob_cube.lineart.crease_threshold = 0.0

# ---- collection membership
col_collection.objects.link(ob_cube)

# ---- scene / render settings (as saved in the file)
scene.frame_start = 1; scene.frame_end = 250; scene.frame_set(0)
scene.render.engine = 'BLENDER_EEVEE_NEXT'
scene.cycles.sampling_pattern = 'TABULATED_SOBOL'
scene.view_settings.view_transform = 'Filmic'
bpy.context.view_layer.update()

# ---- added for rendering (the .blend has no active camera and no usable light): camera, sun
cam_auto = bpy.data.cameras.new('AutoCamera')
cam_auto.lens = 50.0
cam_auto.sensor_width = 36.0
cam_auto.clip_end = 1000.0
ob_auto_camera = bpy.data.objects.new('AutoCamera', cam_auto)
scene.collection.objects.link(ob_auto_camera)
ob_auto_camera.location = (27.2156, -32.6587, 30.1739)
ob_auto_camera.rotation_euler = (1.09748, -7.21219e-08, 0.694738)
scene.camera = ob_auto_camera
light_auto_sun = bpy.data.lights.new('AutoSun', 'SUN')
light_auto_sun.energy = 3.0
light_auto_sun.angle = 0.0523599
ob_auto_sun = bpy.data.objects.new('AutoSun', light_auto_sun)
scene.collection.objects.link(ob_auto_sun)
ob_auto_sun.rotation_euler = (0.872665, 0.174533, 0.523599)
bpy.context.view_layer.update()
